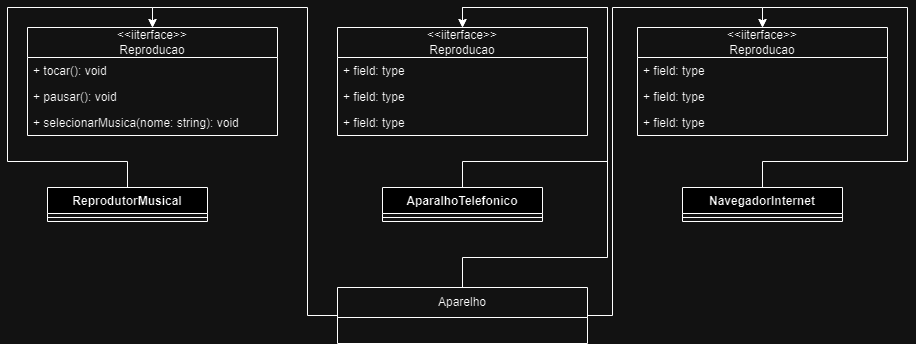

The diagram above was exported from draw.io. Its source (the exported page's mxGraphModel, read from the mxfile embedded in the PNG):
<mxGraphModel dx="2261" dy="750" grid="1" gridSize="10" guides="1" tooltips="1" connect="1" arrows="1" fold="1" page="1" pageScale="1" pageWidth="827" pageHeight="1169" math="0" shadow="0">
  <root>
    <mxCell id="0" />
    <mxCell id="1" parent="0" />
    <mxCell id="sCPdGTdA0pKFNZQ5Gjeh-4" value="&amp;lt;&amp;lt;iiterface&amp;gt;&amp;gt;&lt;br&gt;Reproducao" style="swimlane;fontStyle=0;childLayout=stackLayout;horizontal=1;startSize=30;fillColor=none;horizontalStack=0;resizeParent=1;resizeParentMax=0;resizeLast=0;collapsible=1;marginBottom=0;whiteSpace=wrap;html=1;" vertex="1" parent="1">
      <mxGeometry x="20" y="100" width="250" height="108" as="geometry" />
    </mxCell>
    <mxCell id="sCPdGTdA0pKFNZQ5Gjeh-5" value="+ tocar(): void" style="text;strokeColor=none;fillColor=none;align=left;verticalAlign=top;spacingLeft=4;spacingRight=4;overflow=hidden;rotatable=0;points=[[0,0.5],[1,0.5]];portConstraint=eastwest;whiteSpace=wrap;html=1;" vertex="1" parent="sCPdGTdA0pKFNZQ5Gjeh-4">
      <mxGeometry y="30" width="250" height="26" as="geometry" />
    </mxCell>
    <mxCell id="sCPdGTdA0pKFNZQ5Gjeh-6" value="+ pausar(): void" style="text;strokeColor=none;fillColor=none;align=left;verticalAlign=top;spacingLeft=4;spacingRight=4;overflow=hidden;rotatable=0;points=[[0,0.5],[1,0.5]];portConstraint=eastwest;whiteSpace=wrap;html=1;" vertex="1" parent="sCPdGTdA0pKFNZQ5Gjeh-4">
      <mxGeometry y="56" width="250" height="26" as="geometry" />
    </mxCell>
    <mxCell id="sCPdGTdA0pKFNZQ5Gjeh-7" value="+ selecionarMusica(nome: string): void" style="text;strokeColor=none;fillColor=none;align=left;verticalAlign=top;spacingLeft=4;spacingRight=4;overflow=hidden;rotatable=0;points=[[0,0.5],[1,0.5]];portConstraint=eastwest;whiteSpace=wrap;html=1;" vertex="1" parent="sCPdGTdA0pKFNZQ5Gjeh-4">
      <mxGeometry y="82" width="250" height="26" as="geometry" />
    </mxCell>
    <mxCell id="sCPdGTdA0pKFNZQ5Gjeh-8" value="&amp;lt;&amp;lt;iiterface&amp;gt;&amp;gt;&lt;br&gt;Reproducao" style="swimlane;fontStyle=0;childLayout=stackLayout;horizontal=1;startSize=30;fillColor=none;horizontalStack=0;resizeParent=1;resizeParentMax=0;resizeLast=0;collapsible=1;marginBottom=0;whiteSpace=wrap;html=1;" vertex="1" parent="1">
      <mxGeometry x="330" y="100" width="250" height="108" as="geometry" />
    </mxCell>
    <mxCell id="sCPdGTdA0pKFNZQ5Gjeh-9" value="+ field: type" style="text;strokeColor=none;fillColor=none;align=left;verticalAlign=top;spacingLeft=4;spacingRight=4;overflow=hidden;rotatable=0;points=[[0,0.5],[1,0.5]];portConstraint=eastwest;whiteSpace=wrap;html=1;" vertex="1" parent="sCPdGTdA0pKFNZQ5Gjeh-8">
      <mxGeometry y="30" width="250" height="26" as="geometry" />
    </mxCell>
    <mxCell id="sCPdGTdA0pKFNZQ5Gjeh-10" value="+ field: type" style="text;strokeColor=none;fillColor=none;align=left;verticalAlign=top;spacingLeft=4;spacingRight=4;overflow=hidden;rotatable=0;points=[[0,0.5],[1,0.5]];portConstraint=eastwest;whiteSpace=wrap;html=1;" vertex="1" parent="sCPdGTdA0pKFNZQ5Gjeh-8">
      <mxGeometry y="56" width="250" height="26" as="geometry" />
    </mxCell>
    <mxCell id="sCPdGTdA0pKFNZQ5Gjeh-11" value="+ field: type" style="text;strokeColor=none;fillColor=none;align=left;verticalAlign=top;spacingLeft=4;spacingRight=4;overflow=hidden;rotatable=0;points=[[0,0.5],[1,0.5]];portConstraint=eastwest;whiteSpace=wrap;html=1;" vertex="1" parent="sCPdGTdA0pKFNZQ5Gjeh-8">
      <mxGeometry y="82" width="250" height="26" as="geometry" />
    </mxCell>
    <mxCell id="sCPdGTdA0pKFNZQ5Gjeh-12" value="&amp;lt;&amp;lt;iiterface&amp;gt;&amp;gt;&lt;br&gt;Reproducao" style="swimlane;fontStyle=0;childLayout=stackLayout;horizontal=1;startSize=30;fillColor=none;horizontalStack=0;resizeParent=1;resizeParentMax=0;resizeLast=0;collapsible=1;marginBottom=0;whiteSpace=wrap;html=1;" vertex="1" parent="1">
      <mxGeometry x="630" y="100" width="250" height="108" as="geometry" />
    </mxCell>
    <mxCell id="sCPdGTdA0pKFNZQ5Gjeh-13" value="+ field: type" style="text;strokeColor=none;fillColor=none;align=left;verticalAlign=top;spacingLeft=4;spacingRight=4;overflow=hidden;rotatable=0;points=[[0,0.5],[1,0.5]];portConstraint=eastwest;whiteSpace=wrap;html=1;" vertex="1" parent="sCPdGTdA0pKFNZQ5Gjeh-12">
      <mxGeometry y="30" width="250" height="26" as="geometry" />
    </mxCell>
    <mxCell id="sCPdGTdA0pKFNZQ5Gjeh-14" value="+ field: type" style="text;strokeColor=none;fillColor=none;align=left;verticalAlign=top;spacingLeft=4;spacingRight=4;overflow=hidden;rotatable=0;points=[[0,0.5],[1,0.5]];portConstraint=eastwest;whiteSpace=wrap;html=1;" vertex="1" parent="sCPdGTdA0pKFNZQ5Gjeh-12">
      <mxGeometry y="56" width="250" height="26" as="geometry" />
    </mxCell>
    <mxCell id="sCPdGTdA0pKFNZQ5Gjeh-15" value="+ field: type" style="text;strokeColor=none;fillColor=none;align=left;verticalAlign=top;spacingLeft=4;spacingRight=4;overflow=hidden;rotatable=0;points=[[0,0.5],[1,0.5]];portConstraint=eastwest;whiteSpace=wrap;html=1;" vertex="1" parent="sCPdGTdA0pKFNZQ5Gjeh-12">
      <mxGeometry y="82" width="250" height="26" as="geometry" />
    </mxCell>
    <mxCell id="sCPdGTdA0pKFNZQ5Gjeh-20" style="edgeStyle=orthogonalEdgeStyle;rounded=0;orthogonalLoop=1;jettySize=auto;html=1;entryX=0.5;entryY=0;entryDx=0;entryDy=0;" edge="1" parent="1" source="sCPdGTdA0pKFNZQ5Gjeh-16" target="sCPdGTdA0pKFNZQ5Gjeh-4">
      <mxGeometry relative="1" as="geometry" />
    </mxCell>
    <mxCell id="sCPdGTdA0pKFNZQ5Gjeh-16" value="ReprodutorMusical" style="swimlane;fontStyle=1;align=center;verticalAlign=top;childLayout=stackLayout;horizontal=1;startSize=26;horizontalStack=0;resizeParent=1;resizeParentMax=0;resizeLast=0;collapsible=1;marginBottom=0;whiteSpace=wrap;html=1;" vertex="1" parent="1">
      <mxGeometry x="40" y="260" width="160" height="34" as="geometry" />
    </mxCell>
    <mxCell id="sCPdGTdA0pKFNZQ5Gjeh-18" value="" style="line;strokeWidth=1;fillColor=none;align=left;verticalAlign=middle;spacingTop=-1;spacingLeft=3;spacingRight=3;rotatable=0;labelPosition=right;points=[];portConstraint=eastwest;strokeColor=inherit;" vertex="1" parent="sCPdGTdA0pKFNZQ5Gjeh-16">
      <mxGeometry y="26" width="160" height="8" as="geometry" />
    </mxCell>
    <mxCell id="sCPdGTdA0pKFNZQ5Gjeh-25" style="edgeStyle=orthogonalEdgeStyle;rounded=0;orthogonalLoop=1;jettySize=auto;html=1;entryX=0.5;entryY=0;entryDx=0;entryDy=0;" edge="1" parent="1" source="sCPdGTdA0pKFNZQ5Gjeh-21" target="sCPdGTdA0pKFNZQ5Gjeh-8">
      <mxGeometry relative="1" as="geometry" />
    </mxCell>
    <mxCell id="sCPdGTdA0pKFNZQ5Gjeh-21" value="AparalhoTelefonico" style="swimlane;fontStyle=1;align=center;verticalAlign=top;childLayout=stackLayout;horizontal=1;startSize=26;horizontalStack=0;resizeParent=1;resizeParentMax=0;resizeLast=0;collapsible=1;marginBottom=0;whiteSpace=wrap;html=1;" vertex="1" parent="1">
      <mxGeometry x="375" y="260" width="160" height="34" as="geometry" />
    </mxCell>
    <mxCell id="sCPdGTdA0pKFNZQ5Gjeh-22" value="" style="line;strokeWidth=1;fillColor=none;align=left;verticalAlign=middle;spacingTop=-1;spacingLeft=3;spacingRight=3;rotatable=0;labelPosition=right;points=[];portConstraint=eastwest;strokeColor=inherit;" vertex="1" parent="sCPdGTdA0pKFNZQ5Gjeh-21">
      <mxGeometry y="26" width="160" height="8" as="geometry" />
    </mxCell>
    <mxCell id="sCPdGTdA0pKFNZQ5Gjeh-26" style="edgeStyle=orthogonalEdgeStyle;rounded=0;orthogonalLoop=1;jettySize=auto;html=1;entryX=0.5;entryY=0;entryDx=0;entryDy=0;" edge="1" parent="1" source="sCPdGTdA0pKFNZQ5Gjeh-23" target="sCPdGTdA0pKFNZQ5Gjeh-12">
      <mxGeometry relative="1" as="geometry" />
    </mxCell>
    <mxCell id="sCPdGTdA0pKFNZQ5Gjeh-23" value="NavegadorInternet" style="swimlane;fontStyle=1;align=center;verticalAlign=top;childLayout=stackLayout;horizontal=1;startSize=26;horizontalStack=0;resizeParent=1;resizeParentMax=0;resizeLast=0;collapsible=1;marginBottom=0;whiteSpace=wrap;html=1;" vertex="1" parent="1">
      <mxGeometry x="675" y="260" width="160" height="34" as="geometry" />
    </mxCell>
    <mxCell id="sCPdGTdA0pKFNZQ5Gjeh-24" value="" style="line;strokeWidth=1;fillColor=none;align=left;verticalAlign=middle;spacingTop=-1;spacingLeft=3;spacingRight=3;rotatable=0;labelPosition=right;points=[];portConstraint=eastwest;strokeColor=inherit;" vertex="1" parent="sCPdGTdA0pKFNZQ5Gjeh-23">
      <mxGeometry y="26" width="160" height="8" as="geometry" />
    </mxCell>
    <mxCell id="sCPdGTdA0pKFNZQ5Gjeh-34" style="edgeStyle=orthogonalEdgeStyle;rounded=0;orthogonalLoop=1;jettySize=auto;html=1;entryX=0.5;entryY=0;entryDx=0;entryDy=0;" edge="1" parent="1" source="sCPdGTdA0pKFNZQ5Gjeh-27" target="sCPdGTdA0pKFNZQ5Gjeh-8">
      <mxGeometry relative="1" as="geometry">
        <mxPoint x="300" y="80" as="targetPoint" />
        <Array as="points">
          <mxPoint x="455" y="330" />
          <mxPoint x="600" y="330" />
          <mxPoint x="600" y="80" />
          <mxPoint x="455" y="80" />
        </Array>
      </mxGeometry>
    </mxCell>
    <mxCell id="sCPdGTdA0pKFNZQ5Gjeh-35" style="edgeStyle=orthogonalEdgeStyle;rounded=0;orthogonalLoop=1;jettySize=auto;html=1;entryX=0.5;entryY=0;entryDx=0;entryDy=0;" edge="1" parent="1" source="sCPdGTdA0pKFNZQ5Gjeh-27" target="sCPdGTdA0pKFNZQ5Gjeh-12">
      <mxGeometry relative="1" as="geometry" />
    </mxCell>
    <mxCell id="sCPdGTdA0pKFNZQ5Gjeh-36" style="edgeStyle=orthogonalEdgeStyle;rounded=0;orthogonalLoop=1;jettySize=auto;html=1;entryX=0.5;entryY=0;entryDx=0;entryDy=0;" edge="1" parent="1" source="sCPdGTdA0pKFNZQ5Gjeh-27" target="sCPdGTdA0pKFNZQ5Gjeh-4">
      <mxGeometry relative="1" as="geometry" />
    </mxCell>
    <mxCell id="sCPdGTdA0pKFNZQ5Gjeh-27" value="Aparelho" style="swimlane;fontStyle=0;childLayout=stackLayout;horizontal=1;startSize=30;fillColor=none;horizontalStack=0;resizeParent=1;resizeParentMax=0;resizeLast=0;collapsible=1;marginBottom=0;whiteSpace=wrap;html=1;" vertex="1" parent="1">
      <mxGeometry x="330" y="360" width="250" height="56" as="geometry" />
    </mxCell>
  </root>
</mxGraphModel>